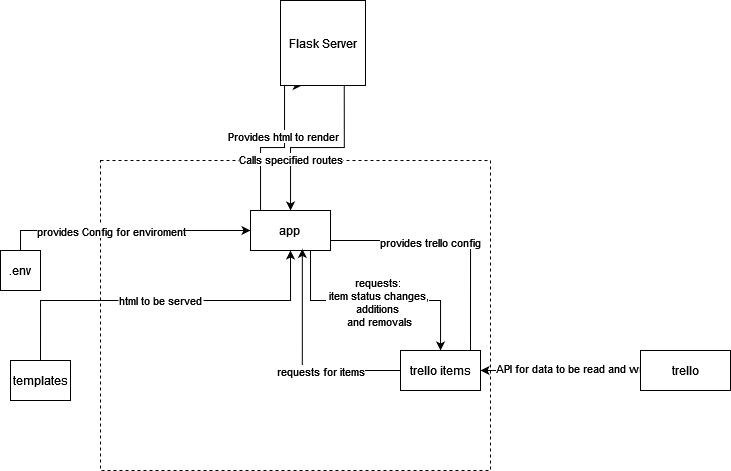

The diagram above was exported from draw.io. Its source (the exported page's mxGraphModel, read from the mxfile embedded in the PNG):
<mxGraphModel dx="1053" dy="616" grid="1" gridSize="10" guides="1" tooltips="1" connect="1" arrows="1" fold="1" page="1" pageScale="1" pageWidth="850" pageHeight="1100" math="0" shadow="0">
  <root>
    <mxCell id="0" />
    <mxCell id="1" parent="0" />
    <mxCell id="9-5Jp_bp20fD_f6XPS8N-5" value="" style="rounded=0;whiteSpace=wrap;html=1;dashed=1;fillColor=none;" vertex="1" parent="1">
      <mxGeometry x="160" y="200" width="390" height="310" as="geometry" />
    </mxCell>
    <mxCell id="9-5Jp_bp20fD_f6XPS8N-24" style="edgeStyle=orthogonalEdgeStyle;rounded=0;orthogonalLoop=1;jettySize=auto;html=1;exitX=0.25;exitY=0;exitDx=0;exitDy=0;entryX=0.25;entryY=1;entryDx=0;entryDy=0;" edge="1" parent="1" source="9-5Jp_bp20fD_f6XPS8N-13" target="9-5Jp_bp20fD_f6XPS8N-22">
      <mxGeometry relative="1" as="geometry">
        <Array as="points">
          <mxPoint x="320" y="250" />
          <mxPoint x="320" y="187" />
          <mxPoint x="344" y="187" />
        </Array>
      </mxGeometry>
    </mxCell>
    <mxCell id="9-5Jp_bp20fD_f6XPS8N-25" value="Provides html to render" style="edgeLabel;html=1;align=center;verticalAlign=middle;resizable=0;points=[];" vertex="1" connectable="0" parent="9-5Jp_bp20fD_f6XPS8N-24">
      <mxGeometry x="0.2293" y="1" relative="1" as="geometry">
        <mxPoint as="offset" />
      </mxGeometry>
    </mxCell>
    <mxCell id="9-5Jp_bp20fD_f6XPS8N-27" style="edgeStyle=orthogonalEdgeStyle;rounded=0;orthogonalLoop=1;jettySize=auto;html=1;exitX=0.75;exitY=1;exitDx=0;exitDy=0;" edge="1" parent="1" source="9-5Jp_bp20fD_f6XPS8N-13" target="9-5Jp_bp20fD_f6XPS8N-26">
      <mxGeometry relative="1" as="geometry" />
    </mxCell>
    <mxCell id="9-5Jp_bp20fD_f6XPS8N-28" value="&lt;div&gt;requests:&lt;/div&gt;&lt;div&gt;&amp;nbsp;item status changes, &lt;br&gt;&lt;/div&gt;&lt;div&gt;additions&lt;/div&gt;&lt;div&gt;&amp;nbsp;and removals&lt;/div&gt;" style="edgeLabel;html=1;align=center;verticalAlign=middle;resizable=0;points=[];" vertex="1" connectable="0" parent="9-5Jp_bp20fD_f6XPS8N-27">
      <mxGeometry x="0.013" y="-2" relative="1" as="geometry">
        <mxPoint as="offset" />
      </mxGeometry>
    </mxCell>
    <mxCell id="9-5Jp_bp20fD_f6XPS8N-34" style="edgeStyle=orthogonalEdgeStyle;rounded=0;orthogonalLoop=1;jettySize=auto;html=1;exitX=1;exitY=0.75;exitDx=0;exitDy=0;entryX=0.875;entryY=0.25;entryDx=0;entryDy=0;entryPerimeter=0;startArrow=none;startFill=0;" edge="1" parent="1" source="9-5Jp_bp20fD_f6XPS8N-13" target="9-5Jp_bp20fD_f6XPS8N-26">
      <mxGeometry relative="1" as="geometry" />
    </mxCell>
    <mxCell id="9-5Jp_bp20fD_f6XPS8N-35" value="provides trello config" style="edgeLabel;html=1;align=center;verticalAlign=middle;resizable=0;points=[];" vertex="1" connectable="0" parent="9-5Jp_bp20fD_f6XPS8N-34">
      <mxGeometry x="-0.2312" y="-2" relative="1" as="geometry">
        <mxPoint as="offset" />
      </mxGeometry>
    </mxCell>
    <mxCell id="9-5Jp_bp20fD_f6XPS8N-13" value="&lt;div&gt;app&lt;br&gt;&lt;/div&gt;" style="rounded=0;whiteSpace=wrap;html=1;fillColor=default;" vertex="1" parent="1">
      <mxGeometry x="310" y="250" width="80" height="40" as="geometry" />
    </mxCell>
    <mxCell id="9-5Jp_bp20fD_f6XPS8N-14" style="edgeStyle=orthogonalEdgeStyle;rounded=0;orthogonalLoop=1;jettySize=auto;html=0;exitX=0.5;exitY=0;exitDx=0;exitDy=0;entryX=0;entryY=0.5;entryDx=0;entryDy=0;startArrow=none;startFill=0;endArrow=classic;endFill=1;" edge="1" parent="1" source="9-5Jp_bp20fD_f6XPS8N-16" target="9-5Jp_bp20fD_f6XPS8N-13">
      <mxGeometry relative="1" as="geometry" />
    </mxCell>
    <mxCell id="9-5Jp_bp20fD_f6XPS8N-15" value="provides Config for enviroment" style="edgeLabel;html=1;align=center;verticalAlign=middle;resizable=0;points=[];" vertex="1" connectable="0" parent="9-5Jp_bp20fD_f6XPS8N-14">
      <mxGeometry x="-0.1195" y="-1" relative="1" as="geometry">
        <mxPoint as="offset" />
      </mxGeometry>
    </mxCell>
    <mxCell id="9-5Jp_bp20fD_f6XPS8N-16" value=".env" style="rounded=0;whiteSpace=wrap;html=1;fillColor=default;" vertex="1" parent="1">
      <mxGeometry x="60" y="290" width="40" height="40" as="geometry" />
    </mxCell>
    <mxCell id="9-5Jp_bp20fD_f6XPS8N-17" value="html to be served" style="edgeStyle=orthogonalEdgeStyle;rounded=0;orthogonalLoop=1;jettySize=auto;html=0;exitX=0.5;exitY=0;exitDx=0;exitDy=0;startArrow=none;startFill=0;endArrow=classic;endFill=1;entryX=0.5;entryY=1;entryDx=0;entryDy=0;" edge="1" parent="1" source="9-5Jp_bp20fD_f6XPS8N-18" target="9-5Jp_bp20fD_f6XPS8N-13">
      <mxGeometry relative="1" as="geometry">
        <Array as="points">
          <mxPoint x="100" y="340" />
          <mxPoint x="350" y="340" />
        </Array>
      </mxGeometry>
    </mxCell>
    <mxCell id="9-5Jp_bp20fD_f6XPS8N-18" value="templates" style="rounded=0;whiteSpace=wrap;html=1;fillColor=default;" vertex="1" parent="1">
      <mxGeometry x="70" y="400" width="60" height="40" as="geometry" />
    </mxCell>
    <mxCell id="9-5Jp_bp20fD_f6XPS8N-23" value="Calls specified routes" style="edgeStyle=orthogonalEdgeStyle;rounded=0;orthogonalLoop=1;jettySize=auto;html=1;exitX=0.75;exitY=1;exitDx=0;exitDy=0;" edge="1" parent="1" source="9-5Jp_bp20fD_f6XPS8N-22" target="9-5Jp_bp20fD_f6XPS8N-13">
      <mxGeometry x="0.4232" relative="1" as="geometry">
        <Array as="points">
          <mxPoint x="386" y="187" />
          <mxPoint x="400" y="187" />
        </Array>
        <mxPoint as="offset" />
      </mxGeometry>
    </mxCell>
    <mxCell id="9-5Jp_bp20fD_f6XPS8N-22" value="Flask Server" style="whiteSpace=wrap;html=1;aspect=fixed;" vertex="1" parent="1">
      <mxGeometry x="340" y="40" width="85" height="85" as="geometry" />
    </mxCell>
    <mxCell id="9-5Jp_bp20fD_f6XPS8N-29" style="edgeStyle=orthogonalEdgeStyle;rounded=0;orthogonalLoop=1;jettySize=auto;html=1;exitX=0;exitY=0.5;exitDx=0;exitDy=0;entryX=0.648;entryY=0.961;entryDx=0;entryDy=0;entryPerimeter=0;" edge="1" parent="1" source="9-5Jp_bp20fD_f6XPS8N-26" target="9-5Jp_bp20fD_f6XPS8N-13">
      <mxGeometry relative="1" as="geometry" />
    </mxCell>
    <mxCell id="9-5Jp_bp20fD_f6XPS8N-30" value="requests for items" style="edgeLabel;html=1;align=center;verticalAlign=middle;resizable=0;points=[];" vertex="1" connectable="0" parent="9-5Jp_bp20fD_f6XPS8N-29">
      <mxGeometry x="-0.2749" y="1" relative="1" as="geometry">
        <mxPoint as="offset" />
      </mxGeometry>
    </mxCell>
    <mxCell id="9-5Jp_bp20fD_f6XPS8N-32" style="edgeStyle=orthogonalEdgeStyle;rounded=0;orthogonalLoop=1;jettySize=auto;html=1;exitX=1;exitY=0.5;exitDx=0;exitDy=0;startArrow=classic;startFill=1;" edge="1" parent="1" source="9-5Jp_bp20fD_f6XPS8N-26" target="9-5Jp_bp20fD_f6XPS8N-31">
      <mxGeometry relative="1" as="geometry" />
    </mxCell>
    <mxCell id="9-5Jp_bp20fD_f6XPS8N-33" value="API for data to be read and written" style="edgeLabel;html=1;align=center;verticalAlign=middle;resizable=0;points=[];" vertex="1" connectable="0" parent="9-5Jp_bp20fD_f6XPS8N-32">
      <mxGeometry x="0.2323" y="2" relative="1" as="geometry">
        <mxPoint as="offset" />
      </mxGeometry>
    </mxCell>
    <mxCell id="9-5Jp_bp20fD_f6XPS8N-26" value="trello items" style="rounded=0;whiteSpace=wrap;html=1;fillColor=default;" vertex="1" parent="1">
      <mxGeometry x="460" y="390" width="80" height="40" as="geometry" />
    </mxCell>
    <mxCell id="9-5Jp_bp20fD_f6XPS8N-31" value="trello" style="rounded=0;whiteSpace=wrap;html=1;" vertex="1" parent="1">
      <mxGeometry x="700" y="390" width="90" height="40" as="geometry" />
    </mxCell>
  </root>
</mxGraphModel>